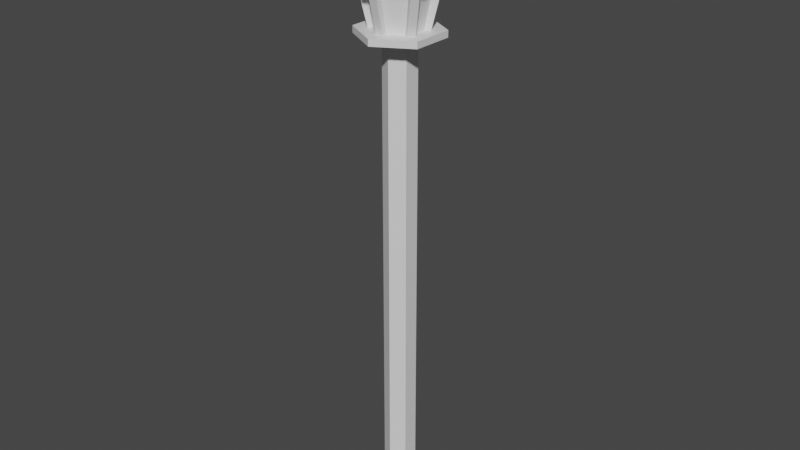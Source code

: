 # Source: Lampost_mature.blend  (saved by Blender 3.4.6; exported with 4.5.12 LTS)
import bpy
from mathutils import Matrix  # noqa: F401  (used for matrix-valued properties, if any)

bpy.ops.wm.read_factory_settings(use_empty=True)
scene = bpy.context.scene
scene.name = 'Scene'

# ---- collections
col_lamppost = bpy.data.collections.new('LampPost'); scene.collection.children.link(col_lamppost)

# ---- materials (node trees are filled in below, after node groups)
mat_lamppost_body = bpy.data.materials.new('lamppost_body')
mat_lamppost_body.diffuse_color = (0.05416, 0.05416, 0.05416, 1.0)
mat_lamppost_metal = bpy.data.materials.new('lamppost_metal')
mat_lamppost_metal.diffuse_color = (0.2119, 0.2119, 0.2119, 1.0)
mat_lamppost_light = bpy.data.materials.new('lamppost_light')
mat_lamppost_light.diffuse_color = (0.8, 0.626, 0.07667, 1.0)

# ---- material node trees
mat_lamppost_body.use_nodes = True; mat_lamppost_body.node_tree.nodes.clear()
_N = mat_lamppost_body.node_tree.nodes; _L = mat_lamppost_body.node_tree.links
n0 = _N.new('ShaderNodeBsdfPrincipled'); n0.name = 'Principled BSDF'; n0.location = (10, 300)
n0.distribution = 'GGX'
n0.subsurface_method = 'RANDOM_WALK_SKIN'
n0.inputs[3].default_value = 1.45
n0.inputs[27].default_value = (0.0, 0.0, 0.0, 1.0)
n0.inputs[28].default_value = 1.0
n1 = _N.new('ShaderNodeOutputMaterial'); n1.name = 'Material Output'; n1.location = (300, 300)
_L.new(n0.outputs[0], n1.inputs[0])
n1.is_active_output = True
mat_lamppost_metal.use_nodes = True; mat_lamppost_metal.node_tree.nodes.clear()
_N = mat_lamppost_metal.node_tree.nodes; _L = mat_lamppost_metal.node_tree.links
n0 = _N.new('ShaderNodeBsdfPrincipled'); n0.name = 'Principled BSDF'; n0.location = (10, 300)
n0.distribution = 'GGX'
n0.subsurface_method = 'RANDOM_WALK_SKIN'
n0.inputs[3].default_value = 1.45
n0.inputs[27].default_value = (0.0, 0.0, 0.0, 1.0)
n0.inputs[28].default_value = 1.0
n1 = _N.new('ShaderNodeOutputMaterial'); n1.name = 'Material Output'; n1.location = (300, 300)
_L.new(n0.outputs[0], n1.inputs[0])
n1.is_active_output = True
mat_lamppost_light.use_nodes = True; mat_lamppost_light.node_tree.nodes.clear()
_N = mat_lamppost_light.node_tree.nodes; _L = mat_lamppost_light.node_tree.links
n0 = _N.new('ShaderNodeBsdfPrincipled'); n0.name = 'Principled BSDF'; n0.location = (10, 300)
n0.distribution = 'GGX'
n0.subsurface_method = 'RANDOM_WALK_SKIN'
n0.inputs[3].default_value = 1.45
n0.inputs[27].default_value = (0.0, 0.0, 0.0, 1.0)
n0.inputs[28].default_value = 1.0
n1 = _N.new('ShaderNodeOutputMaterial'); n1.name = 'Material Output'; n1.location = (300, 300)
_L.new(n0.outputs[0], n1.inputs[0])
n1.is_active_output = True

# ---- world
world_world = bpy.data.worlds.new('World'); scene.world = world_world
world_world.color = (0.05088, 0.05088, 0.05088)
world_world.use_sun_shadow = False
world_world.sun_shadow_jitter_overblur = 0.0

# ---- meshes
me_cylinder_002 = bpy.data.meshes.new('Cylinder.002')
me_cylinder_002.from_pydata([(0.0, 0.06988, 0.0), (0.0, 0.06988, 0.02014), (0.06052, 0.03494, 0.0), (0.06052, 0.03494, 0.02014), (0.06052, -0.03494, 0.0), (0.06052, -0.03494, 0.02014), (0.0, -0.06988, 0.0), (0.0, -0.06988, 0.02014), (-0.06052, -0.03494, 0.0), (-0.06052, -0.03494, 0.02014), (-0.06052, 0.03494, 0.0), (-0.06052, 0.03494, 0.02014), (0.0, 0.02751, 0.02014), (0.0, 0.02751, 0.8508), (0.02383, 0.01376, 0.02014), (0.02383, 0.01376, 0.8508), (0.02383, -0.01376, 0.02014), (0.02383, -0.01376, 0.8508), (0.0, -0.02751, 0.02014), (0.0, -0.02751, 0.8508), (-0.02383, -0.01376, 0.02014), (-0.02383, -0.01376, 0.8508), (-0.02383, 0.01376, 0.02014), (-0.02383, 0.01376, 0.8508), (0.03462, 0.01386, 0.862), (0.05001, 0.02275, 0.9557), (0.0447, 0.03194, 0.9557), (0.02932, 0.02305, 0.862), (-0.0447, -0.03194, 0.9557), (-0.02932, -0.02305, 0.862), (-0.03462, -0.01386, 0.862), (-0.05001, -0.02275, 0.9557), (-0.005306, -0.03691, 0.862), (-0.005306, -0.05468, 0.9557), (0.005306, -0.05468, 0.9557), (0.005306, -0.03691, 0.862), (-0.06231, -0.03597, 0.9739), (-7.115e-09, -0.07195, 0.9739), (0.06231, 0.03597, 0.9739), (-7.115e-09, 0.07195, 0.9739), (-0.06231, 0.03597, 0.9739), (0.06231, -0.03597, 0.9739), (-0.01173, -0.006773, 1.045), (-7.348e-09, -0.01355, 1.045), (0.01173, 0.006773, 1.045), (-7.348e-09, 0.01355, 1.045), (-0.01173, 0.006773, 1.045), (0.01173, -0.006773, 1.045), (-0.01899, -0.01097, 1.045), (-7.348e-09, -0.02193, 1.045), (0.01899, 0.01097, 1.045), (-7.348e-09, 0.02193, 1.045), (-0.01899, 0.01097, 1.045), (0.01899, -0.01097, 1.045), (0.03743, 0.02944, 0.862), (0.04421, 0.0177, 0.862), (0.05013, 0.02895, 0.862), (0.04421, -0.0177, 0.862), (0.03743, -0.02944, 0.862), (0.05013, -0.02895, 0.862), (0.006775, -0.04714, 0.862), (-0.006775, -0.04714, 0.862), (1.013e-09, -0.05789, 0.862), (-0.03743, -0.02944, 0.862), (-0.04421, -0.0177, 0.862), (-0.05013, -0.02895, 0.862), (-0.04421, 0.0177, 0.862), (-0.03743, 0.02944, 0.862), (-0.05013, 0.02895, 0.862), (-0.006775, 0.04714, 0.862), (0.006775, 0.04714, 0.862), (1.013e-09, 0.05789, 0.862), (-0.06386, -0.02905, 0.9557), (-0.05708, -0.04078, 0.9557), (-0.06978, -0.04029, 0.9557), (-0.006775, -0.06983, 0.9557), (0.006775, -0.06983, 0.9557), (-7.149e-09, -0.08058, 0.9557), (0.06386, 0.02905, 0.9557), (0.05708, 0.04078, 0.9557), (0.06978, 0.04029, 0.9557), (0.006775, 0.06983, 0.9557), (-0.006775, 0.06983, 0.9557), (-7.149e-09, 0.08058, 0.9557), (-0.05708, 0.04078, 0.9557), (-0.06386, 0.02905, 0.9557), (-0.06978, 0.04029, 0.9557), (0.05708, -0.04078, 0.9557), (0.06386, -0.02905, 0.9557), (0.06978, -0.04029, 0.9557), (0.0447, -0.03194, 0.9557), (0.02932, -0.02305, 0.862), (0.03462, -0.01386, 0.862), (0.05001, -0.02275, 0.9557), (-0.005306, 0.03691, 0.862), (-0.005306, 0.05468, 0.9557), (0.005306, 0.05468, 0.9557), (0.005306, 0.03691, 0.862), (-0.0447, 0.03194, 0.9557), (-0.02932, 0.02305, 0.862), (-0.03462, 0.01386, 0.862), (-0.05001, 0.02275, 0.9557)], [], [(0, 1, 3, 2), (2, 3, 5, 4), (4, 5, 7, 6), (6, 7, 9, 8), (3, 1, 11, 9, 7, 5), (8, 9, 11, 10), (10, 11, 1, 0), (0, 2, 4, 6, 8, 10), (12, 13, 15, 14), (14, 15, 17, 16), (16, 17, 19, 18), (18, 19, 21, 20), (20, 21, 23, 22), (22, 23, 13, 12), (12, 14, 16, 18, 20, 22), (82, 69, 94, 95), (57, 55, 24, 92), (76, 60, 35, 34), (63, 61, 32, 29), (88, 57, 92, 93), (37, 41, 53, 49), (38, 39, 51, 50), (40, 36, 48, 52), (39, 40, 52, 51), (36, 37, 49, 48), (41, 38, 50, 53), (43, 42, 48, 49), (45, 44, 50, 51), (46, 45, 51, 52), (47, 43, 49, 53), (42, 46, 52, 48), (44, 47, 53, 50), (54, 55, 56), (57, 58, 59), (60, 61, 62), (63, 64, 65), (66, 67, 68), (69, 70, 71), (72, 73, 74), (75, 76, 77), (78, 79, 80), (81, 82, 83), (84, 85, 86), (87, 88, 89), (60, 76, 75, 61), (72, 64, 63, 73), (54, 79, 78, 55), (87, 58, 57, 88), (69, 82, 81, 70), (84, 67, 66, 85), (84, 82, 95, 98), (61, 75, 33, 32), (70, 81, 96, 97), (75, 73, 28, 33), (64, 72, 31, 30), (67, 84, 98, 99), (66, 64, 30, 100), (73, 63, 29, 28), (78, 88, 93, 25), (85, 66, 100, 101), (72, 85, 101, 31), (79, 54, 27, 26), (60, 58, 91, 35), (54, 70, 97, 27), (55, 78, 25, 24), (87, 76, 34, 90), (81, 79, 26, 96), (69, 67, 99, 94), (58, 87, 90, 91)])
_uv = me_cylinder_002.uv_layers.new(name='UVMap')
_uv.uv.foreach_set('vector', [1.0, 0.5, 1.0, 1.0, 0.8333, 1.0, 0.8333, 0.5, 0.8333, 0.5, 0.8333, 1.0, 0.6667, 1.0, 0.6667, 0.5, 0.6667, 0.5, 0.6667, 1.0, 0.5, 1.0, 0.5, 0.5, 0.5, 0.5, 0.5, 1.0, 0.3333, 1.0, 0.3333, 0.5, 0.4578, 0.37, 0.25, 0.49, 0.04215, 0.37, 0.04215, 0.13, 0.25, 0.01, 0.4578, 0.13, 0.3333, 0.5, 0.3333, 1.0, 0.1667, 1.0, 0.1667, 0.5, 0.1667, 0.5, 0.1667, 1.0, -8.941e-08, 1.0, -8.941e-08, 0.5, 0.75, 0.49, 0.9578, 0.37, 0.9578, 0.13, 0.75, 0.01, 0.5422, 0.13, 0.5422, 0.37, 1.0, 0.5, 1.0, 1.0, 0.8333, 1.0, 0.8333, 0.5, 0.8333, 0.5, 0.8333, 1.0, 0.6667, 1.0, 0.6667, 0.5, 0.6667, 0.5, 0.6667, 1.0, 0.5, 1.0, 0.5, 0.5, 0.5, 0.5, 0.5, 1.0, 0.3333, 1.0, 0.3333, 0.5, 0.3333, 0.5, 0.3333, 1.0, 0.1667, 1.0, 0.1667, 0.5, 0.1667, 0.5, 0.1667, 1.0, -8.941e-08, 1.0, -8.941e-08, 0.5, 0.75, 0.49, 0.9578, 0.37, 0.9578, 0.13, 0.75, 0.01, 0.5422, 0.13, 0.5422, 0.37, 0.2343, 0.4121, 0.2273, 0.4081, 0.2273, 0.4081, 0.2343, 0.4121, 0.3983, 0.1906, 0.3983, 0.3094, 0.3983, 0.3094, 0.3983, 0.1906, 0.2657, 0.08787, 0.2727, 0.0919, 0.2727, 0.0919, 0.2657, 0.08787, 0.1244, 0.1513, 0.2273, 0.0919, 0.2273, 0.0919, 0.1244, 0.1513, 0.3983, 0.1826, 0.3983, 0.1906, 0.3983, 0.1906, 0.3983, 0.1826, 0.25, 0.1128, 0.3688, 0.1814, 0.3688, 0.1814, 0.25, 0.1128, 0.3688, 0.3186, 0.25, 0.3872, 0.25, 0.3872, 0.3688, 0.3186, 0.1312, 0.3186, 0.1312, 0.1814, 0.1312, 0.1814, 0.1312, 0.3186, 0.25, 0.3872, 0.1312, 0.3186, 0.1312, 0.3186, 0.25, 0.3872, 0.1312, 0.1814, 0.25, 0.1128, 0.25, 0.1128, 0.1312, 0.1814, 0.3688, 0.1814, 0.3688, 0.3186, 0.3688, 0.3186, 0.3688, 0.1814, 0.25, 0.1652, 0.1766, 0.2076, 0.1312, 0.1814, 0.25, 0.1128, 0.25, 0.3348, 0.3234, 0.2924, 0.3688, 0.3186, 0.25, 0.3872, 0.1766, 0.2924, 0.25, 0.3348, 0.25, 0.3872, 0.1312, 0.3186, 0.3234, 0.2076, 0.25, 0.1652, 0.25, 0.1128, 0.3688, 0.1814, 0.1766, 0.2076, 0.1766, 0.2924, 0.1312, 0.3186, 0.1312, 0.1814, 0.3234, 0.2924, 0.3234, 0.2076, 0.3688, 0.1814, 0.3688, 0.3186, 0.3756, 0.3487, 0.4104, 0.3286, 0.4181, 0.3471, 0.3983, 0.1906, 0.3983, 0.1504, 0.4181, 0.1529, 0.2727, 0.0919, 0.2379, 0.0718, 0.25, 0.05584, 0.1244, 0.1513, 0.08962, 0.1714, 0.08185, 0.1529, 0.1017, 0.3094, 0.1017, 0.3496, 0.08185, 0.3471, 0.2273, 0.4081, 0.2621, 0.4282, 0.25, 0.4442, 0.1017, 0.1826, 0.1017, 0.1443, 0.1017, 0.1644, 0.2343, 0.08787, 0.2674, 0.06874, 0.25, 0.07878, 0.3983, 0.3174, 0.3983, 0.3557, 0.3983, 0.3356, 0.2657, 0.4121, 0.2326, 0.4313, 0.25, 0.4212, 0.1175, 0.3447, 0.08432, 0.3256, 0.1017, 0.3356, 0.3825, 0.1553, 0.4157, 0.1744, 0.3983, 0.1644, 0.2727, 0.0919, 0.2657, 0.08787, 0.2343, 0.08787, 0.2273, 0.0919, 0.1017, 0.1826, 0.1017, 0.1906, 0.1244, 0.1513, 0.1175, 0.1553, 0.3756, 0.3487, 0.3825, 0.3447, 0.3983, 0.3174, 0.3983, 0.3094, 0.3825, 0.1553, 0.3756, 0.1513, 0.3983, 0.1906, 0.3983, 0.1826, 0.2273, 0.4081, 0.2343, 0.4121, 0.2657, 0.4121, 0.2727, 0.4081, 0.1175, 0.3447, 0.1244, 0.3487, 0.1017, 0.3094, 0.1017, 0.3174, 0.1175, 0.3447, 0.2343, 0.4121, 0.2343, 0.4121, 0.1175, 0.3447, 0.2273, 0.0919, 0.2343, 0.08787, 0.2343, 0.08787, 0.2273, 0.0919, 0.2727, 0.4081, 0.2657, 0.4121, 0.2657, 0.4121, 0.2727, 0.4081, 0.2343, 0.08787, 0.1175, 0.1553, 0.1175, 0.1553, 0.2343, 0.08787, 0.1017, 0.1906, 0.1017, 0.1826, 0.1017, 0.1826, 0.1017, 0.1906, 0.1244, 0.3487, 0.1175, 0.3447, 0.1175, 0.3447, 0.1244, 0.3487, 0.1017, 0.3094, 0.1017, 0.1906, 0.1017, 0.1906, 0.1017, 0.3094, 0.1175, 0.1553, 0.1244, 0.1513, 0.1244, 0.1513, 0.1175, 0.1553, 0.3983, 0.3174, 0.3983, 0.1826, 0.3983, 0.1826, 0.3983, 0.3174, 0.1017, 0.3174, 0.1017, 0.3094, 0.1017, 0.3094, 0.1017, 0.3174, 0.1017, 0.1826, 0.1017, 0.3174, 0.1017, 0.3174, 0.1017, 0.1826, 0.3825, 0.3447, 0.3756, 0.3487, 0.3756, 0.3487, 0.3825, 0.3447, 0.2727, 0.0919, 0.3756, 0.1513, 0.3756, 0.1513, 0.2727, 0.0919, 0.3756, 0.3487, 0.2727, 0.4081, 0.2727, 0.4081, 0.3756, 0.3487, 0.3983, 0.3094, 0.3983, 0.3174, 0.3983, 0.3174, 0.3983, 0.3094, 0.3825, 0.1553, 0.2657, 0.08787, 0.2657, 0.08787, 0.3825, 0.1553, 0.2657, 0.4121, 0.3825, 0.3447, 0.3825, 0.3447, 0.2657, 0.4121, 0.2273, 0.4081, 0.1244, 0.3487, 0.1244, 0.3487, 0.2273, 0.4081, 0.3756, 0.1513, 0.3825, 0.1553, 0.3825, 0.1553, 0.3756, 0.1513])
me_cylinder_002.materials.append(mat_lamppost_body)
me_cylinder_002.materials.append(mat_lamppost_metal)
me_cylinder_002.materials.append(mat_lamppost_light)
me_cylinder_002.update()
me_cylinder_001 = bpy.data.meshes.new('Cylinder.001')
me_cylinder_001.from_pydata([(0.03462, 0.01386, 0.862), (0.05001, 0.02275, 0.9557), (0.0447, 0.03194, 0.9557), (0.02932, 0.02305, 0.862), (-0.0447, -0.03194, 0.9557), (-0.02932, -0.02305, 0.862), (-0.03462, -0.01386, 0.862), (-0.05001, -0.02275, 0.9557), (-0.005306, -0.03691, 0.862), (-0.005306, -0.05468, 0.9557), (0.005306, -0.05468, 0.9557), (0.005306, -0.03691, 0.862), (0.0447, -0.03194, 0.9557), (0.02932, -0.02305, 0.862), (0.03462, -0.01386, 0.862), (0.05001, -0.02275, 0.9557), (-0.005306, 0.03691, 0.862), (-0.005306, 0.05468, 0.9557), (0.005306, 0.05468, 0.9557), (0.005306, 0.03691, 0.862), (-0.0447, 0.03194, 0.9557), (-0.02932, 0.02305, 0.862), (-0.03462, 0.01386, 0.862), (-0.05001, 0.02275, 0.9557)], [], [(22, 6, 7, 23), (5, 8, 9, 4), (14, 0, 1, 15), (16, 21, 20, 17), (11, 13, 12, 10), (3, 19, 18, 2)])
me_cylinder_001.polygons.foreach_set('material_index', [2, 2, 2, 2, 2, 2])
_uv = me_cylinder_001.uv_layers.new(name='UVMap')
_uv.uv.foreach_set('vector', [0.1017, 0.3094, 0.1017, 0.1906, 0.1017, 0.1826, 0.1017, 0.3174, 0.1244, 0.1513, 0.2273, 0.0919, 0.2343, 0.08787, 0.1175, 0.1553, 0.3983, 0.1906, 0.3983, 0.3094, 0.3983, 0.3174, 0.3983, 0.1826, 0.2273, 0.4081, 0.1244, 0.3487, 0.1175, 0.3447, 0.2343, 0.4121, 0.2727, 0.0919, 0.3756, 0.1513, 0.3825, 0.1553, 0.2657, 0.08787, 0.3756, 0.3487, 0.2727, 0.4081, 0.2657, 0.4121, 0.3825, 0.3447])
me_cylinder_001.materials.append(mat_lamppost_body)
me_cylinder_001.materials.append(mat_lamppost_metal)
me_cylinder_001.materials.append(mat_lamppost_light)
me_cylinder_001.update()
me_cylinder_003 = bpy.data.meshes.new('Cylinder.003')
me_cylinder_003.from_pydata([(0.0, 0.02751, 0.8508), (0.02383, 0.01376, 0.8508), (0.02383, -0.01376, 0.8508), (0.0, -0.02751, 0.8508), (-0.02383, -0.01376, 0.8508), (-0.02383, 0.01376, 0.8508), (-0.06197, 0.03578, 0.8508), (-0.06197, -0.03578, 0.8508), (0.0, -0.07156, 0.8508), (0.06197, -0.03578, 0.8508), (0.0, 0.07156, 0.8508), (0.06197, 0.03578, 0.8508), (-0.06197, -0.03578, 0.862), (1.013e-09, -0.07156, 0.862), (0.06197, 0.03578, 0.862), (1.013e-09, 0.07156, 0.862), (-0.06197, 0.03578, 0.862), (0.06197, -0.03578, 0.862), (-0.07774, -0.04488, 0.9557), (-7.115e-09, -0.08976, 0.9557), (0.07774, 0.04488, 0.9557), (-7.115e-09, 0.08976, 0.9557), (-0.07774, 0.04488, 0.9557), (0.07774, -0.04488, 0.9557), (-0.06231, -0.03597, 0.9739), (-7.115e-09, -0.07195, 0.9739), (0.06231, 0.03597, 0.9739), (-7.115e-09, 0.07195, 0.9739), (-0.06231, 0.03597, 0.9739), (0.06231, -0.03597, 0.9739), (-0.07774, -0.04488, 0.9739), (-7.115e-09, -0.08976, 0.9739), (0.07774, 0.04488, 0.9739), (-7.115e-09, 0.08976, 0.9739), (-0.07774, 0.04488, 0.9739), (0.07774, -0.04488, 0.9739), (-0.01173, -0.006773, 1.045), (-7.348e-09, -0.01355, 1.045), (0.01173, 0.006773, 1.045), (-7.348e-09, 0.01355, 1.045), (-0.01173, 0.006773, 1.045), (0.01173, -0.006773, 1.045), (-0.01173, -0.006773, 1.072), (9.736e-09, -0.01355, 1.072), (0.01173, 0.006773, 1.072), (9.736e-09, 0.01355, 1.072), (-0.01173, 0.006773, 1.072), (0.01173, -0.006773, 1.072), (0.03743, 0.02944, 0.862), (0.04421, 0.0177, 0.862), (0.05013, 0.02895, 0.862), (0.04421, -0.0177, 0.862), (0.03743, -0.02944, 0.862), (0.05013, -0.02895, 0.862), (0.006775, -0.04714, 0.862), (-0.006775, -0.04714, 0.862), (1.013e-09, -0.05789, 0.862), (-0.03743, -0.02944, 0.862), (-0.04421, -0.0177, 0.862), (-0.05013, -0.02895, 0.862), (-0.04421, 0.0177, 0.862), (-0.03743, 0.02944, 0.862), (-0.05013, 0.02895, 0.862), (-0.006775, 0.04714, 0.862), (0.006775, 0.04714, 0.862), (1.013e-09, 0.05789, 0.862), (-0.06386, -0.02905, 0.9557), (-0.05708, -0.04078, 0.9557), (-0.06978, -0.04029, 0.9557), (-0.006775, -0.06983, 0.9557), (0.006775, -0.06983, 0.9557), (-7.149e-09, -0.08058, 0.9557), (0.06386, 0.02905, 0.9557), (0.05708, 0.04078, 0.9557), (0.06978, 0.04029, 0.9557), (0.006775, 0.06983, 0.9557), (-0.006775, 0.06983, 0.9557), (-7.149e-09, 0.08058, 0.9557), (-0.05708, 0.04078, 0.9557), (-0.06386, 0.02905, 0.9557), (-0.06978, 0.04029, 0.9557), (0.05708, -0.04078, 0.9557), (0.06386, -0.02905, 0.9557), (0.06978, -0.04029, 0.9557)], [], [(2, 1, 11, 9), (4, 3, 8, 7), (8, 9, 17, 13), (7, 8, 13, 12), (9, 11, 14, 17), (10, 6, 16, 15), (6, 7, 12, 16), (0, 5, 6, 10), (1, 0, 10, 11), (5, 4, 7, 6), (11, 10, 15, 14), (3, 2, 9, 8), (68, 67, 69, 71, 19, 18), (56, 55, 57, 59, 12, 13), (65, 64, 48, 50, 14, 15), (71, 70, 81, 83, 23, 19), (53, 52, 54, 56, 13, 17), (50, 49, 51, 53, 17, 14), (59, 58, 60, 62, 16, 12), (62, 61, 63, 65, 15, 16), (23, 20, 32, 35), (80, 79, 66, 68, 18, 22), (77, 76, 78, 80, 22, 21), (74, 73, 75, 77, 21, 20), (83, 82, 72, 74, 20, 23), (19, 23, 35, 31), (20, 21, 33, 32), (22, 18, 30, 34), (21, 22, 34, 33), (18, 19, 31, 30), (25, 24, 30, 31), (27, 26, 32, 33), (28, 27, 33, 34), (29, 25, 31, 35), (24, 28, 34, 30), (26, 29, 35, 32), (39, 40, 46, 45), (44, 45, 46, 42, 43, 47), (36, 37, 43, 42), (41, 38, 44, 47), (37, 41, 47, 43), (38, 39, 45, 44), (40, 36, 42, 46)])
me_cylinder_003.polygons.foreach_set('material_index', [1, 1, 1, 1, 1, 1, 1, 1, 1, 1, 1, 1, 1, 1, 1, 1, 1, 1, 1, 1, 1, 1, 1, 1, 1, 1, 1, 1, 1, 1, 1, 1, 1, 1, 1, 1, 1, 1, 1, 1, 1, 1, 1])
_uv = me_cylinder_003.uv_layers.new(name='UVMap')
_uv.uv.foreach_set('vector', [0.6667, 1.0, 0.8333, 1.0, 0.8333, 1.0, 0.6667, 1.0, 0.3333, 1.0, 0.5, 1.0, 0.5, 1.0, 0.3333, 1.0, 0.5, 1.0, 0.6667, 1.0, 0.6667, 1.0, 0.5, 1.0, 0.3333, 1.0, 0.5, 1.0, 0.5, 1.0, 0.3333, 1.0, 0.6667, 1.0, 0.8333, 1.0, 0.8333, 1.0, 0.6667, 1.0, -8.941e-08, 1.0, 0.1667, 1.0, 0.1667, 1.0, -8.941e-08, 1.0, 0.1667, 1.0, 0.3333, 1.0, 0.3333, 1.0, 0.1667, 1.0, -8.941e-08, 1.0, 0.1667, 1.0, 0.1667, 1.0, -8.941e-08, 1.0, 0.8333, 1.0, 1.0, 1.0, 1.0, 1.0, 0.8333, 1.0, 0.1667, 1.0, 0.3333, 1.0, 0.3333, 1.0, 0.1667, 1.0, 0.8333, 1.0, 1.0, 1.0, 1.0, 1.0, 0.8333, 1.0, 0.5, 1.0, 0.6667, 1.0, 0.6667, 1.0, 0.5, 1.0, 0.1017, 0.1644, 0.1175, 0.1553, 0.2343, 0.08787, 0.25, 0.07878, 0.25, 0.07878, 0.1017, 0.1644, 0.25, 0.05584, 0.2273, 0.0919, 0.1244, 0.1513, 0.08185, 0.1529, 0.04215, 0.13, 0.25, 0.01, 0.25, 0.4442, 0.2727, 0.4081, 0.3756, 0.3487, 0.4181, 0.3471, 0.4578, 0.37, 0.25, 0.49, 0.25, 0.07878, 0.2657, 0.08787, 0.3825, 0.1553, 0.3983, 0.1644, 0.3983, 0.1644, 0.25, 0.07878, 0.4181, 0.1529, 0.3756, 0.1513, 0.2727, 0.0919, 0.25, 0.05584, 0.25, 0.01, 0.4578, 0.13, 0.4181, 0.3471, 0.3983, 0.3094, 0.3983, 0.1906, 0.4181, 0.1529, 0.4578, 0.13, 0.4578, 0.37, 0.08185, 0.1529, 0.1017, 0.1906, 0.1017, 0.3094, 0.08185, 0.3471, 0.04215, 0.37, 0.04215, 0.13, 0.08185, 0.3471, 0.1244, 0.3487, 0.2273, 0.4081, 0.25, 0.4442, 0.25, 0.49, 0.04215, 0.37, 0.3983, 0.1644, 0.3983, 0.3356, 0.3983, 0.3356, 0.3983, 0.1644, 0.1017, 0.3356, 0.1017, 0.3174, 0.1017, 0.1826, 0.1017, 0.1644, 0.1017, 0.1644, 0.1017, 0.3356, 0.25, 0.4212, 0.2343, 0.4121, 0.1175, 0.3447, 0.1017, 0.3356, 0.1017, 0.3356, 0.25, 0.4212, 0.3983, 0.3356, 0.3825, 0.3447, 0.2657, 0.4121, 0.25, 0.4212, 0.25, 0.4212, 0.3983, 0.3356, 0.3983, 0.1644, 0.3983, 0.1826, 0.3983, 0.3174, 0.3983, 0.3356, 0.3983, 0.3356, 0.3983, 0.1644, 0.25, 0.07878, 0.3983, 0.1644, 0.3983, 0.1644, 0.25, 0.07878, 0.3983, 0.3356, 0.25, 0.4212, 0.25, 0.4212, 0.3983, 0.3356, 0.1017, 0.3356, 0.1017, 0.1644, 0.1017, 0.1644, 0.1017, 0.3356, 0.25, 0.4212, 0.1017, 0.3356, 0.1017, 0.3356, 0.25, 0.4212, 0.1017, 0.1644, 0.25, 0.07878, 0.25, 0.07878, 0.1017, 0.1644, 0.25, 0.1128, 0.1312, 0.1814, 0.1017, 0.1644, 0.25, 0.07878, 0.25, 0.3872, 0.3688, 0.3186, 0.3983, 0.3356, 0.25, 0.4212, 0.1312, 0.3186, 0.25, 0.3872, 0.25, 0.4212, 0.1017, 0.3356, 0.3688, 0.1814, 0.25, 0.1128, 0.25, 0.07878, 0.3983, 0.1644, 0.1312, 0.1814, 0.1312, 0.3186, 0.1017, 0.3356, 0.1017, 0.1644, 0.3688, 0.3186, 0.3688, 0.1814, 0.3983, 0.1644, 0.3983, 0.3356, 0.25, 0.3348, 0.1766, 0.2924, 0.1766, 0.2924, 0.25, 0.3348, 0.3234, 0.2924, 0.25, 0.3348, 0.1766, 0.2924, 0.1766, 0.2076, 0.25, 0.1652, 0.3234, 0.2076, 0.1766, 0.2076, 0.25, 0.1652, 0.25, 0.1652, 0.1766, 0.2076, 0.3234, 0.2076, 0.3234, 0.2924, 0.3234, 0.2924, 0.3234, 0.2076, 0.25, 0.1652, 0.3234, 0.2076, 0.3234, 0.2076, 0.25, 0.1652, 0.3234, 0.2924, 0.25, 0.3348, 0.25, 0.3348, 0.3234, 0.2924, 0.1766, 0.2924, 0.1766, 0.2076, 0.1766, 0.2076, 0.1766, 0.2924])
me_cylinder_003.materials.append(mat_lamppost_body)
me_cylinder_003.materials.append(mat_lamppost_metal)
me_cylinder_003.materials.append(mat_lamppost_light)
me_cylinder_003.update()

# ---- objects
ob_lampposta = bpy.data.objects.new('lamppostA', me_cylinder_002)
ob_lampposta_001 = bpy.data.objects.new('lamppostA.001', me_cylinder_001)
ob_lampposta_002 = bpy.data.objects.new('lamppostA.002', me_cylinder_003)

# ---- transforms, parenting, visibility, modifiers, constraints
ob_lampposta.location = (0.0, 0.0, 0.0)
ob_lampposta_001.location = (0.0, 0.0, 0.0)
ob_lampposta_002.location = (0.0, 0.0, 0.0)

# ---- collection membership
col_lamppost.objects.link(ob_lampposta)
col_lamppost.objects.link(ob_lampposta_001)
col_lamppost.objects.link(ob_lampposta_002)

# ---- scene / render settings (as saved in the file)
scene.frame_start = 1; scene.frame_end = 250; scene.frame_set(1)
scene.render.engine = 'CYCLES'
scene.cycles.use_denoising = False
scene.cycles.samples = 128
scene.cycles.sampling_pattern = 'TABULATED_SOBOL'
scene.cycles.use_adaptive_sampling = False
scene.cycles.use_light_tree = False
scene.view_settings.view_transform = 'Filmic'
bpy.context.view_layer.update()

# ---- added for rendering (the .blend has no active camera and no usable light): camera, sun
cam_auto = bpy.data.cameras.new('AutoCamera')
cam_auto.lens = 50.0
cam_auto.sensor_width = 36.0
cam_auto.clip_end = 1000.0
ob_auto_camera = bpy.data.objects.new('AutoCamera', cam_auto)
scene.collection.objects.link(ob_auto_camera)
ob_auto_camera.location = (1.01569, -1.21882, 1.34844)
ob_auto_camera.rotation_euler = (1.09748, -7.21219e-08, 0.694738)
scene.camera = ob_auto_camera
light_auto_sun = bpy.data.lights.new('AutoSun', 'SUN')
light_auto_sun.energy = 3.0
light_auto_sun.angle = 0.0523599
ob_auto_sun = bpy.data.objects.new('AutoSun', light_auto_sun)
scene.collection.objects.link(ob_auto_sun)
ob_auto_sun.rotation_euler = (0.872665, 0.174533, 0.523599)
bpy.context.view_layer.update()
